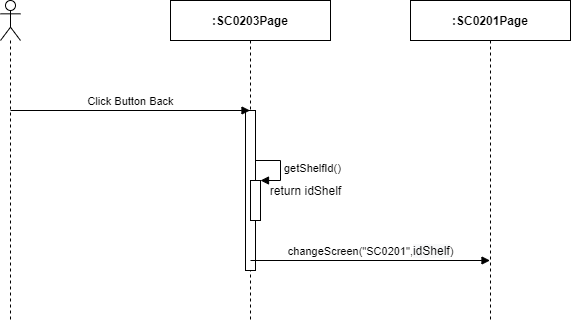

The diagram above was exported from draw.io. Its source (the exported page's mxGraphModel, read from the mxfile embedded in the PNG):
<mxGraphModel dx="1024" dy="592" grid="1" gridSize="10" guides="1" tooltips="1" connect="1" arrows="1" fold="1" page="1" pageScale="1" pageWidth="850" pageHeight="1100" math="0" shadow="0">
  <root>
    <mxCell id="RWRlXb_ak0QTP0XaC4SM-0" />
    <mxCell id="RWRlXb_ak0QTP0XaC4SM-1" parent="RWRlXb_ak0QTP0XaC4SM-0" />
    <mxCell id="Rf7Ca_6MNvNfkVQf2QOG-0" value="" style="shape=umlLifeline;participant=umlActor;perimeter=lifelinePerimeter;whiteSpace=wrap;html=1;container=1;collapsible=0;recursiveResize=0;verticalAlign=top;spacingTop=36;outlineConnect=0;" parent="RWRlXb_ak0QTP0XaC4SM-1" vertex="1">
      <mxGeometry x="310" y="80" width="20" height="320" as="geometry" />
    </mxCell>
    <mxCell id="Rf7Ca_6MNvNfkVQf2QOG-1" value="&lt;b&gt;:SC0203Page&lt;/b&gt;" style="shape=umlLifeline;perimeter=lifelinePerimeter;whiteSpace=wrap;html=1;container=1;collapsible=0;recursiveResize=0;outlineConnect=0;" parent="RWRlXb_ak0QTP0XaC4SM-1" vertex="1">
      <mxGeometry x="480" y="80" width="160" height="320" as="geometry" />
    </mxCell>
    <mxCell id="Rf7Ca_6MNvNfkVQf2QOG-2" value="" style="html=1;points=[];perimeter=orthogonalPerimeter;" parent="Rf7Ca_6MNvNfkVQf2QOG-1" vertex="1">
      <mxGeometry x="75" y="110" width="10" height="160" as="geometry" />
    </mxCell>
    <mxCell id="Rf7Ca_6MNvNfkVQf2QOG-3" value="&lt;b&gt;:SC0201Page&lt;/b&gt;" style="shape=umlLifeline;perimeter=lifelinePerimeter;whiteSpace=wrap;html=1;container=1;collapsible=0;recursiveResize=0;outlineConnect=0;" parent="RWRlXb_ak0QTP0XaC4SM-1" vertex="1">
      <mxGeometry x="720" y="80" width="160" height="320" as="geometry" />
    </mxCell>
    <mxCell id="Rf7Ca_6MNvNfkVQf2QOG-4" value="Click Button Back" style="html=1;verticalAlign=bottom;endArrow=block;" parent="RWRlXb_ak0QTP0XaC4SM-1" target="Rf7Ca_6MNvNfkVQf2QOG-1" edge="1">
      <mxGeometry width="80" relative="1" as="geometry">
        <mxPoint x="320" y="190" as="sourcePoint" />
        <mxPoint x="400" y="190" as="targetPoint" />
      </mxGeometry>
    </mxCell>
    <mxCell id="Rf7Ca_6MNvNfkVQf2QOG-5" value="" style="html=1;points=[];perimeter=orthogonalPerimeter;" parent="RWRlXb_ak0QTP0XaC4SM-1" vertex="1">
      <mxGeometry x="560" y="260" width="10" height="40" as="geometry" />
    </mxCell>
    <mxCell id="Rf7Ca_6MNvNfkVQf2QOG-6" value="getShelfId()" style="edgeStyle=orthogonalEdgeStyle;html=1;align=left;spacingLeft=2;endArrow=block;rounded=0;entryX=1;entryY=0;" parent="RWRlXb_ak0QTP0XaC4SM-1" target="Rf7Ca_6MNvNfkVQf2QOG-5" edge="1">
      <mxGeometry relative="1" as="geometry">
        <mxPoint x="565" y="240" as="sourcePoint" />
        <Array as="points">
          <mxPoint x="590" y="240" />
        </Array>
      </mxGeometry>
    </mxCell>
    <mxCell id="Rf7Ca_6MNvNfkVQf2QOG-7" value="return idShelf" style="text;html=1;align=center;verticalAlign=middle;resizable=0;points=[];autosize=1;" parent="RWRlXb_ak0QTP0XaC4SM-1" vertex="1">
      <mxGeometry x="570" y="260" width="90" height="20" as="geometry" />
    </mxCell>
    <mxCell id="Rf7Ca_6MNvNfkVQf2QOG-8" value="changeScreen(&quot;SC0201&quot;,&lt;span style=&quot;font-size: 12px ; background-color: rgb(248 , 249 , 250)&quot;&gt;idShelf&lt;/span&gt;)" style="html=1;verticalAlign=bottom;endArrow=block;" parent="RWRlXb_ak0QTP0XaC4SM-1" target="Rf7Ca_6MNvNfkVQf2QOG-3" edge="1">
      <mxGeometry width="80" relative="1" as="geometry">
        <mxPoint x="560" y="340" as="sourcePoint" />
        <mxPoint x="640" y="340" as="targetPoint" />
      </mxGeometry>
    </mxCell>
  </root>
</mxGraphModel>